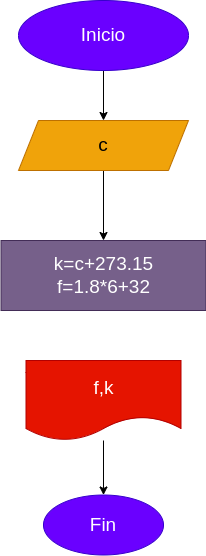

The diagram above was exported from draw.io. Its source (the exported page's mxGraphModel, read from the mxfile embedded in the PNG):
<mxGraphModel dx="627" dy="472" grid="1" gridSize="10" guides="1" tooltips="1" connect="1" arrows="1" fold="1" page="1" pageScale="1" pageWidth="827" pageHeight="1169" math="0" shadow="0">
  <root>
    <mxCell id="0" />
    <mxCell id="1" parent="0" />
    <mxCell id="4" style="edgeStyle=none;html=1;fontSize=19;" parent="1" source="2" target="3" edge="1">
      <mxGeometry relative="1" as="geometry" />
    </mxCell>
    <mxCell id="2" value="&lt;font style=&quot;font-size: 19px&quot;&gt;Inicio&lt;/font&gt;" style="ellipse;whiteSpace=wrap;html=1;fillColor=#6a00ff;fontColor=#ffffff;strokeColor=#3700CC;" parent="1" vertex="1">
      <mxGeometry x="180" y="60" width="170" height="70" as="geometry" />
    </mxCell>
    <mxCell id="6" value="" style="edgeStyle=none;html=1;fontSize=19;" parent="1" source="3" target="5" edge="1">
      <mxGeometry relative="1" as="geometry" />
    </mxCell>
    <mxCell id="3" value="c" style="shape=parallelogram;perimeter=parallelogramPerimeter;whiteSpace=wrap;html=1;fixedSize=1;fontSize=19;fillColor=#f0a30a;fontColor=#000000;strokeColor=#BD7000;" parent="1" vertex="1">
      <mxGeometry x="180" y="180" width="170" height="50" as="geometry" />
    </mxCell>
    <mxCell id="5" value="k=c+273.15&lt;br&gt;f=1.8*6+32" style="whiteSpace=wrap;html=1;fontSize=19;fillColor=#76608a;fontColor=#ffffff;strokeColor=#432D57;" parent="1" vertex="1">
      <mxGeometry x="162.5" y="300" width="205" height="70" as="geometry" />
    </mxCell>
    <mxCell id="9" value="" style="edgeStyle=none;html=1;fontSize=19;" parent="1" source="7" target="8" edge="1">
      <mxGeometry relative="1" as="geometry" />
    </mxCell>
    <mxCell id="7" value="f,k" style="shape=document;whiteSpace=wrap;html=1;boundedLbl=1;fontSize=19;fillColor=#e51400;fontColor=#ffffff;strokeColor=#B20000;" parent="1" vertex="1">
      <mxGeometry x="187.5" y="420" width="155" height="80" as="geometry" />
    </mxCell>
    <mxCell id="8" value="Fin" style="ellipse;whiteSpace=wrap;html=1;fontSize=19;fillColor=#6a00ff;fontColor=#ffffff;strokeColor=#3700CC;" parent="1" vertex="1">
      <mxGeometry x="205" y="554.5" width="120" height="60" as="geometry" />
    </mxCell>
  </root>
</mxGraphModel>